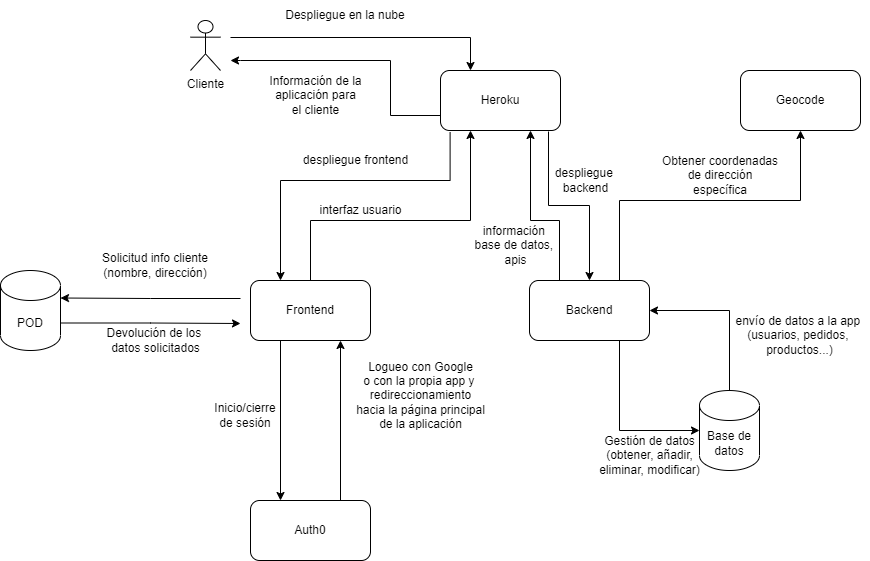

The diagram above was exported from draw.io. Its source (the exported page's mxGraphModel, read from the mxfile embedded in the PNG):
<mxGraphModel dx="1865" dy="547" grid="1" gridSize="10" guides="1" tooltips="1" connect="1" arrows="1" fold="1" page="1" pageScale="1" pageWidth="827" pageHeight="1169" math="0" shadow="0">
  <root>
    <mxCell id="0" />
    <mxCell id="1" parent="0" />
    <mxCell id="xRe9z0wwPEwGfujFr2mz-20" style="edgeStyle=orthogonalEdgeStyle;rounded=0;orthogonalLoop=1;jettySize=auto;html=1;entryX=0.25;entryY=0;entryDx=0;entryDy=0;" edge="1" parent="1" target="asW2k_f40dxa8RMyewt1-4">
      <mxGeometry relative="1" as="geometry">
        <mxPoint x="160" y="77" as="sourcePoint" />
      </mxGeometry>
    </mxCell>
    <mxCell id="asW2k_f40dxa8RMyewt1-1" value="Cliente" style="shape=umlActor;verticalLabelPosition=bottom;verticalAlign=top;html=1;outlineConnect=0;" parent="1" vertex="1">
      <mxGeometry x="120" y="60" width="30" height="50" as="geometry" />
    </mxCell>
    <mxCell id="asW2k_f40dxa8RMyewt1-24" style="edgeStyle=orthogonalEdgeStyle;rounded=0;orthogonalLoop=1;jettySize=auto;html=1;entryX=0.25;entryY=0;entryDx=0;entryDy=0;exitX=0.08;exitY=1.03;exitDx=0;exitDy=0;exitPerimeter=0;" parent="1" source="asW2k_f40dxa8RMyewt1-4" target="asW2k_f40dxa8RMyewt1-5" edge="1">
      <mxGeometry relative="1" as="geometry">
        <mxPoint x="380" y="180" as="sourcePoint" />
        <Array as="points">
          <mxPoint x="380" y="220" />
          <mxPoint x="210" y="220" />
        </Array>
      </mxGeometry>
    </mxCell>
    <mxCell id="xRe9z0wwPEwGfujFr2mz-2" style="edgeStyle=orthogonalEdgeStyle;rounded=0;orthogonalLoop=1;jettySize=auto;html=1;exitX=0;exitY=0.75;exitDx=0;exitDy=0;" edge="1" parent="1" source="asW2k_f40dxa8RMyewt1-4">
      <mxGeometry relative="1" as="geometry">
        <mxPoint x="160" y="100" as="targetPoint" />
        <Array as="points">
          <mxPoint x="320" y="155" />
          <mxPoint x="320" y="100" />
          <mxPoint x="170" y="100" />
        </Array>
      </mxGeometry>
    </mxCell>
    <mxCell id="xRe9z0wwPEwGfujFr2mz-14" style="edgeStyle=orthogonalEdgeStyle;rounded=0;orthogonalLoop=1;jettySize=auto;html=1;exitX=0.9;exitY=1.017;exitDx=0;exitDy=0;exitPerimeter=0;" edge="1" parent="1" source="asW2k_f40dxa8RMyewt1-4" target="asW2k_f40dxa8RMyewt1-6">
      <mxGeometry relative="1" as="geometry" />
    </mxCell>
    <mxCell id="asW2k_f40dxa8RMyewt1-4" value="Heroku" style="rounded=1;whiteSpace=wrap;html=1;" parent="1" vertex="1">
      <mxGeometry x="370" y="110" width="120" height="60" as="geometry" />
    </mxCell>
    <mxCell id="asW2k_f40dxa8RMyewt1-29" style="edgeStyle=orthogonalEdgeStyle;rounded=0;orthogonalLoop=1;jettySize=auto;html=1;exitX=0.25;exitY=1;exitDx=0;exitDy=0;entryX=0.25;entryY=0;entryDx=0;entryDy=0;" parent="1" source="asW2k_f40dxa8RMyewt1-5" target="asW2k_f40dxa8RMyewt1-12" edge="1">
      <mxGeometry relative="1" as="geometry" />
    </mxCell>
    <mxCell id="asW2k_f40dxa8RMyewt1-30" style="edgeStyle=orthogonalEdgeStyle;rounded=0;orthogonalLoop=1;jettySize=auto;html=1;entryX=1;entryY=0;entryDx=0;entryDy=27.5;entryPerimeter=0;" parent="1" target="asW2k_f40dxa8RMyewt1-9" edge="1">
      <mxGeometry relative="1" as="geometry">
        <mxPoint x="170" y="338" as="sourcePoint" />
      </mxGeometry>
    </mxCell>
    <mxCell id="xRe9z0wwPEwGfujFr2mz-18" style="edgeStyle=orthogonalEdgeStyle;rounded=0;orthogonalLoop=1;jettySize=auto;html=1;exitX=0.5;exitY=0;exitDx=0;exitDy=0;entryX=0.25;entryY=1;entryDx=0;entryDy=0;" edge="1" parent="1" source="asW2k_f40dxa8RMyewt1-5" target="asW2k_f40dxa8RMyewt1-4">
      <mxGeometry relative="1" as="geometry">
        <Array as="points">
          <mxPoint x="240" y="260" />
          <mxPoint x="400" y="260" />
        </Array>
      </mxGeometry>
    </mxCell>
    <mxCell id="asW2k_f40dxa8RMyewt1-5" value="Frontend" style="rounded=1;whiteSpace=wrap;html=1;" parent="1" vertex="1">
      <mxGeometry x="180" y="320" width="120" height="60" as="geometry" />
    </mxCell>
    <mxCell id="asW2k_f40dxa8RMyewt1-22" style="edgeStyle=orthogonalEdgeStyle;rounded=0;orthogonalLoop=1;jettySize=auto;html=1;entryX=0;entryY=0.5;entryDx=0;entryDy=0;entryPerimeter=0;exitX=0.75;exitY=1;exitDx=0;exitDy=0;" parent="1" source="asW2k_f40dxa8RMyewt1-6" target="asW2k_f40dxa8RMyewt1-8" edge="1">
      <mxGeometry relative="1" as="geometry" />
    </mxCell>
    <mxCell id="xRe9z0wwPEwGfujFr2mz-16" style="edgeStyle=orthogonalEdgeStyle;rounded=0;orthogonalLoop=1;jettySize=auto;html=1;exitX=0.25;exitY=0;exitDx=0;exitDy=0;entryX=0.75;entryY=1;entryDx=0;entryDy=0;" edge="1" parent="1" source="asW2k_f40dxa8RMyewt1-6" target="asW2k_f40dxa8RMyewt1-4">
      <mxGeometry relative="1" as="geometry">
        <Array as="points">
          <mxPoint x="489" y="260" />
          <mxPoint x="460" y="260" />
        </Array>
      </mxGeometry>
    </mxCell>
    <mxCell id="asW2k_f40dxa8RMyewt1-6" value="Backend" style="rounded=1;whiteSpace=wrap;html=1;" parent="1" vertex="1">
      <mxGeometry x="459" y="320" width="120" height="60" as="geometry" />
    </mxCell>
    <mxCell id="xRe9z0wwPEwGfujFr2mz-5" style="edgeStyle=orthogonalEdgeStyle;rounded=0;orthogonalLoop=1;jettySize=auto;html=1;exitX=0.5;exitY=0;exitDx=0;exitDy=0;exitPerimeter=0;entryX=1;entryY=0.5;entryDx=0;entryDy=0;" edge="1" parent="1" source="asW2k_f40dxa8RMyewt1-8" target="asW2k_f40dxa8RMyewt1-6">
      <mxGeometry relative="1" as="geometry" />
    </mxCell>
    <mxCell id="asW2k_f40dxa8RMyewt1-8" value="Base de datos" style="shape=cylinder3;whiteSpace=wrap;html=1;boundedLbl=1;backgroundOutline=1;size=15;" parent="1" vertex="1">
      <mxGeometry x="629" y="430" width="60" height="80" as="geometry" />
    </mxCell>
    <mxCell id="xRe9z0wwPEwGfujFr2mz-10" style="edgeStyle=orthogonalEdgeStyle;rounded=0;orthogonalLoop=1;jettySize=auto;html=1;exitX=1;exitY=0;exitDx=0;exitDy=52.5;exitPerimeter=0;" edge="1" parent="1" source="asW2k_f40dxa8RMyewt1-9">
      <mxGeometry relative="1" as="geometry">
        <mxPoint x="170" y="363" as="targetPoint" />
      </mxGeometry>
    </mxCell>
    <mxCell id="asW2k_f40dxa8RMyewt1-9" value="POD" style="shape=cylinder3;whiteSpace=wrap;html=1;boundedLbl=1;backgroundOutline=1;size=15;" parent="1" vertex="1">
      <mxGeometry x="-70" y="310" width="60" height="80" as="geometry" />
    </mxCell>
    <mxCell id="asW2k_f40dxa8RMyewt1-10" value="Geocode" style="rounded=1;whiteSpace=wrap;html=1;" parent="1" vertex="1">
      <mxGeometry x="670" y="110" width="120" height="60" as="geometry" />
    </mxCell>
    <mxCell id="xRe9z0wwPEwGfujFr2mz-8" style="edgeStyle=orthogonalEdgeStyle;rounded=0;orthogonalLoop=1;jettySize=auto;html=1;exitX=0.75;exitY=0;exitDx=0;exitDy=0;entryX=0.75;entryY=1;entryDx=0;entryDy=0;" edge="1" parent="1" source="asW2k_f40dxa8RMyewt1-12" target="asW2k_f40dxa8RMyewt1-5">
      <mxGeometry relative="1" as="geometry" />
    </mxCell>
    <mxCell id="asW2k_f40dxa8RMyewt1-12" value="Auth0" style="rounded=1;whiteSpace=wrap;html=1;" parent="1" vertex="1">
      <mxGeometry x="180" y="540" width="120" height="60" as="geometry" />
    </mxCell>
    <mxCell id="asW2k_f40dxa8RMyewt1-14" value="Despliegue en la nube" style="text;html=1;strokeColor=none;fillColor=none;align=center;verticalAlign=middle;whiteSpace=wrap;rounded=0;" parent="1" vertex="1">
      <mxGeometry x="210" y="40" width="130" height="30" as="geometry" />
    </mxCell>
    <mxCell id="asW2k_f40dxa8RMyewt1-15" value="" style="endArrow=classic;html=1;rounded=0;exitX=0.75;exitY=0;exitDx=0;exitDy=0;entryX=0.5;entryY=1;entryDx=0;entryDy=0;" parent="1" source="asW2k_f40dxa8RMyewt1-6" edge="1" target="asW2k_f40dxa8RMyewt1-10">
      <mxGeometry width="50" height="50" relative="1" as="geometry">
        <mxPoint x="410" y="139" as="sourcePoint" />
        <mxPoint x="550" y="139" as="targetPoint" />
        <Array as="points">
          <mxPoint x="549" y="240" />
          <mxPoint x="730" y="240" />
        </Array>
      </mxGeometry>
    </mxCell>
    <mxCell id="asW2k_f40dxa8RMyewt1-16" value="Obtener coordenadas de dirección específica" style="text;html=1;strokeColor=none;fillColor=none;align=center;verticalAlign=middle;whiteSpace=wrap;rounded=0;" parent="1" vertex="1">
      <mxGeometry x="590" y="200" width="120" height="30" as="geometry" />
    </mxCell>
    <mxCell id="asW2k_f40dxa8RMyewt1-31" value="Inicio/cierre de sesión" style="text;html=1;strokeColor=none;fillColor=none;align=center;verticalAlign=middle;whiteSpace=wrap;rounded=0;" parent="1" vertex="1">
      <mxGeometry x="145" y="440" width="60" height="30" as="geometry" />
    </mxCell>
    <mxCell id="asW2k_f40dxa8RMyewt1-32" value="Solicitud info cliente (nombre, dirección)" style="text;html=1;strokeColor=none;fillColor=none;align=center;verticalAlign=middle;whiteSpace=wrap;rounded=0;" parent="1" vertex="1">
      <mxGeometry x="20" y="290" width="130" height="30" as="geometry" />
    </mxCell>
    <mxCell id="xRe9z0wwPEwGfujFr2mz-3" value="Información de la&lt;br&gt;&amp;nbsp;aplicación para &lt;br&gt;el cliente" style="text;html=1;align=center;verticalAlign=middle;resizable=0;points=[];autosize=1;strokeColor=none;fillColor=none;" vertex="1" parent="1">
      <mxGeometry x="190" y="110" width="110" height="50" as="geometry" />
    </mxCell>
    <mxCell id="xRe9z0wwPEwGfujFr2mz-6" value="envío de datos a la app &lt;br&gt;(usuarios, pedidos, &lt;br&gt;productos...)" style="text;html=1;align=center;verticalAlign=middle;resizable=0;points=[];autosize=1;strokeColor=none;fillColor=none;" vertex="1" parent="1">
      <mxGeometry x="659" y="350" width="140" height="50" as="geometry" />
    </mxCell>
    <mxCell id="xRe9z0wwPEwGfujFr2mz-7" value="Gestión de datos&lt;br&gt;(obtener, añadir,&lt;br&gt;eliminar, modificar)" style="text;html=1;align=center;verticalAlign=middle;resizable=0;points=[];autosize=1;strokeColor=none;fillColor=none;" vertex="1" parent="1">
      <mxGeometry x="519" y="470" width="120" height="50" as="geometry" />
    </mxCell>
    <mxCell id="xRe9z0wwPEwGfujFr2mz-9" value="Logueo con Google&lt;br&gt;o con la propia app y&amp;nbsp;&lt;br&gt;redireccionamiento&lt;br&gt;hacia la página principal&lt;br&gt;de la aplicación" style="text;html=1;align=center;verticalAlign=middle;resizable=0;points=[];autosize=1;strokeColor=none;fillColor=none;" vertex="1" parent="1">
      <mxGeometry x="280" y="395" width="140" height="80" as="geometry" />
    </mxCell>
    <mxCell id="xRe9z0wwPEwGfujFr2mz-11" value="Devolución de los &lt;br&gt;datos solicitados" style="text;html=1;align=center;verticalAlign=middle;resizable=0;points=[];autosize=1;strokeColor=none;fillColor=none;" vertex="1" parent="1">
      <mxGeometry x="30" y="365" width="110" height="30" as="geometry" />
    </mxCell>
    <mxCell id="xRe9z0wwPEwGfujFr2mz-12" value="despliegue frontend" style="text;html=1;align=center;verticalAlign=middle;resizable=0;points=[];autosize=1;strokeColor=none;fillColor=none;" vertex="1" parent="1">
      <mxGeometry x="225" y="190" width="120" height="20" as="geometry" />
    </mxCell>
    <mxCell id="xRe9z0wwPEwGfujFr2mz-15" value="despliegue &lt;br&gt;backend" style="text;html=1;align=center;verticalAlign=middle;resizable=0;points=[];autosize=1;strokeColor=none;fillColor=none;" vertex="1" parent="1">
      <mxGeometry x="480" y="205" width="70" height="30" as="geometry" />
    </mxCell>
    <mxCell id="xRe9z0wwPEwGfujFr2mz-17" value="información &lt;br&gt;base de datos, &lt;br&gt;apis" style="text;html=1;align=center;verticalAlign=middle;resizable=0;points=[];autosize=1;strokeColor=none;fillColor=none;" vertex="1" parent="1">
      <mxGeometry x="400" y="260" width="90" height="50" as="geometry" />
    </mxCell>
    <mxCell id="xRe9z0wwPEwGfujFr2mz-19" value="interfaz usuario" style="text;html=1;align=center;verticalAlign=middle;resizable=0;points=[];autosize=1;strokeColor=none;fillColor=none;" vertex="1" parent="1">
      <mxGeometry x="240" y="240" width="100" height="20" as="geometry" />
    </mxCell>
  </root>
</mxGraphModel>